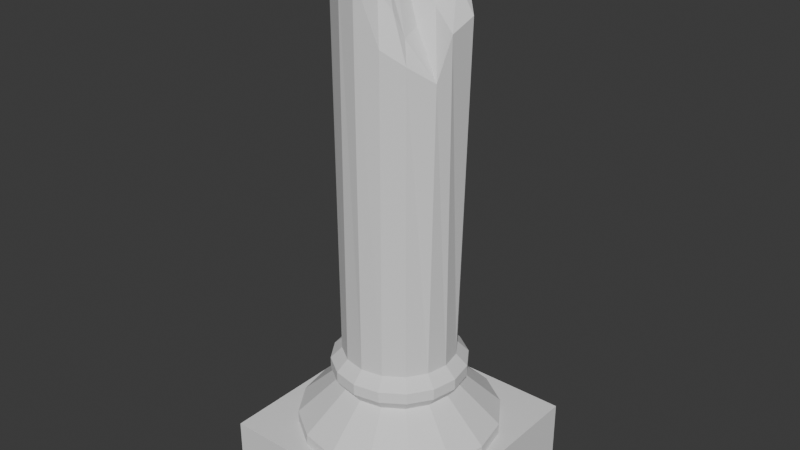 # Source: PILLAR_BROKE.blend  (saved by Blender 4.4.32; exported with 4.5.12 LTS)
import bpy
from mathutils import Matrix  # noqa: F401  (used for matrix-valued properties, if any)

bpy.ops.wm.read_factory_settings(use_empty=True)
scene = bpy.context.scene
scene.name = 'Scene'

# ---- collections
col_collection = bpy.data.collections.new('Collection'); scene.collection.children.link(col_collection)

# ---- world
world_world = bpy.data.worlds.new('World'); scene.world = world_world
world_world.use_nodes = True; world_world.node_tree.nodes.clear()
_N = world_world.node_tree.nodes; _L = world_world.node_tree.links
n0 = _N.new('ShaderNodeOutputWorld'); n0.name = 'World Output'; n0.location = (300, 300)
n1 = _N.new('ShaderNodeBackground'); n1.name = 'Background'; n1.location = (10, 300)
n1.inputs[0].default_value = (0.05088, 0.05088, 0.05088, 1.0)
_L.new(n1.outputs[0], n0.inputs[0])
n0.is_active_output = True
world_world.color = (0.05088, 0.05088, 0.05088)
world_world.sun_shadow_jitter_overblur = 0.0

# ---- meshes
me_cylinder = bpy.data.meshes.new('Cylinder')
me_cylinder.from_pydata([(0.0, 1.0, 2.5), (0.0, 1.0, 8.482), (0.3827, 0.9239, 2.5), (0.3827, 0.9239, 8.69), (0.7071, 0.7071, 2.5), (0.9239, 0.3827, 2.5), (1.0, 0.0, 2.5), (0.9239, -0.3827, 2.5), (0.7071, -0.7071, 2.5), (0.7071, -0.7071, 7.84), (0.3827, -0.9239, 2.5), (0.3827, -0.9239, 8.084), (0.0, -1.0, 2.5), (-0.02338, -1.018, 9.137), (-0.3827, -0.9239, 2.5), (-0.7071, -0.7071, 2.5), (-0.9239, -0.3827, 2.5), (-1.0, 0.0, 2.5), (-0.9239, 0.3827, 2.5), (-0.9991, 0.3161, 9.435), (-0.7071, 0.7071, 2.5), (-0.3827, 0.9239, 2.5), (-0.3827, 0.9239, 8.895), (2.98e-09, 1.2, 2.3), (0.4592, 1.109, 2.3), (0.8485, 0.8485, 2.3), (1.109, 0.4592, 2.3), (1.2, 4.505e-09, 2.3), (1.109, -0.4592, 2.3), (0.8485, -0.8485, 2.3), (0.4592, -1.109, 2.3), (2.98e-09, -1.2, 2.3), (-0.4592, -1.109, 2.3), (-0.8485, -0.8485, 2.3), (-1.109, -0.4592, 2.3), (-1.2, 4.505e-09, 2.3), (-1.109, 0.4592, 2.3), (-0.8485, 0.8485, 2.3), (-0.4592, 1.109, 2.3), (8.305e-08, 1.05, 1.9), (0.4018, 0.9701, 1.9), (0.7425, 0.7425, 1.9), (0.9701, 0.4018, 1.9), (1.05, 3.912e-09, 1.9), (0.9701, -0.4018, 1.9), (0.7425, -0.7425, 1.9), (0.4018, -0.9701, 1.9), (8.305e-08, -1.05, 1.9), (-0.4018, -0.9701, 1.9), (-0.7425, -0.7425, 1.9), (-0.9701, -0.4018, 1.9), (-1.05, 3.912e-09, 1.9), (-0.9701, 0.4018, 1.9), (-0.7425, 0.7425, 1.9), (-0.4018, 0.9701, 1.9), (6.521e-08, 1.8, 1.2), (0.6888, 1.663, 1.2), (1.273, 1.273, 1.2), (1.663, 0.6888, 1.2), (1.8, 6.706e-09, 1.2), (1.663, -0.6888, 1.2), (1.273, -1.273, 1.2), (0.6888, -1.663, 1.2), (6.521e-08, -1.8, 1.2), (-0.6888, -1.663, 1.2), (-1.273, -1.273, 1.2), (-1.663, -0.6888, 1.2), (-1.8, 6.706e-09, 1.2), (-1.663, 0.6888, 1.2), (-1.273, 1.273, 1.2), (-0.6888, 1.663, 1.2), (5.56e-08, 1.8, 1.0), (0.6888, 1.663, 1.0), (1.273, 1.273, 1.0), (1.663, 0.6888, 1.0), (1.8, 6.706e-09, 1.0), (1.663, -0.6888, 1.0), (1.273, -1.273, 1.0), (0.6888, -1.663, 1.0), (5.56e-08, -1.8, 1.0), (-0.6888, -1.663, 1.0), (-1.273, -1.273, 1.0), (-1.663, -0.6888, 1.0), (-1.8, 6.706e-09, 1.0), (-1.663, 0.6888, 1.0), (-1.273, 1.273, 1.0), (-0.6888, 1.663, 1.0), (-1.109, 0.4592, 2.1), (-1.2, 4.505e-09, 2.1), (0.8485, -0.8485, 2.1), (1.109, -0.4592, 2.1), (-0.8485, 0.8485, 2.1), (0.4592, -1.109, 2.1), (-0.4592, 1.109, 2.1), (2.98e-09, -1.2, 2.1), (0.4592, 1.109, 2.1), (2.98e-09, 1.2, 2.1), (-0.4592, -1.109, 2.1), (0.8485, 0.8485, 2.1), (-0.8485, -0.8485, 2.1), (1.109, 0.4592, 2.1), (-1.109, -0.4592, 2.1), (1.2, 4.505e-09, 2.1), (0.7071, 0.7071, 8.882), (1.012, -0.3885, 7.568), (-0.3827, -0.9239, 9.123), (-0.8498, -0.6176, 9.559), (-0.9239, -0.3827, 9.613), (-0.7071, 0.7071, 9.472), (1.106, 0.3442, 8.434), (1.106, -0.1528, 8.271), (-1.0, 0.0, 9.389), (-0.1062, 0.05215, 9.208), (-2.0, -2.0, 0.0), (-2.0, -2.0, 1.0), (-2.0, 2.0, 0.0), (-2.0, 2.0, 1.0), (2.0, -2.0, 0.0), (2.0, -2.0, 1.0), (2.0, 2.0, 0.0), (2.0, 2.0, 1.0), (-0.3255, -0.1968, 9.435), (-0.1648, -0.258, 9.213), (0.09183, -0.3842, 9.0), (-0.3613, 0.01629, 9.442), (-0.3827, -0.06294, 9.413), (-0.4915, 0.1024, 9.509), (0.1978, -0.04823, 8.8), (0.2204, 0.3484, 9.09), (0.2904, 0.1032, 9.082), (0.161, -0.2645, 8.901), (0.4316, 0.2857, 9.051), (-0.1005, 0.4077, 9.023), (-0.2915, 0.3156, 9.394), (-0.4189, 0.2476, 9.541), (0.09873, 0.5162, 9.073), (-0.292, 0.4583, 9.198), (-0.31, -0.6096, 9.206), (-0.05694, -0.6761, 9.182), (0.1394, -0.6709, 8.849), (0.5314, -0.5246, 8.176), (0.3618, -0.5895, 8.57), (0.6263, 0.05618, 8.569), (0.451, -0.1541, 8.28), (0.7636, 0.3821, 8.901)], [], [(0, 1, 3, 2), (2, 3, 103, 4), (4, 103, 109, 5), (5, 109, 110, 6), (6, 110, 104, 7), (7, 104, 9, 8), (8, 9, 11, 10), (10, 11, 13, 12), (12, 13, 105, 14), (14, 105, 106, 15), (15, 106, 107, 16), (16, 107, 111, 17), (17, 111, 19, 18), (18, 19, 108, 20), (20, 108, 22, 21), (21, 22, 1, 0), (7, 8, 29, 28), (88, 87, 52, 51), (15, 16, 34, 33), (21, 0, 23, 38), (5, 6, 27, 26), (12, 14, 32, 31), (18, 20, 37, 36), (2, 4, 25, 24), (8, 10, 30, 29), (16, 17, 35, 34), (6, 7, 28, 27), (14, 15, 33, 32), (20, 21, 38, 37), (4, 5, 26, 25), (10, 12, 31, 30), (0, 2, 24, 23), (17, 18, 36, 35), (48, 49, 65, 64), (90, 89, 45, 44), (87, 91, 53, 52), (89, 92, 46, 45), (91, 93, 54, 53), (92, 94, 47, 46), (96, 95, 40, 39), (93, 96, 39, 54), (94, 97, 48, 47), (95, 98, 41, 40), (97, 99, 49, 48), (98, 100, 42, 41), (99, 101, 50, 49), (100, 102, 43, 42), (101, 88, 51, 50), (102, 90, 44, 43), (57, 58, 74, 73), (41, 42, 58, 57), (49, 50, 66, 65), (42, 43, 59, 58), (50, 51, 67, 66), (43, 44, 60, 59), (51, 52, 68, 67), (44, 45, 61, 60), (52, 53, 69, 68), (45, 46, 62, 61), (53, 54, 70, 69), (46, 47, 63, 62), (39, 40, 56, 55), (54, 39, 55, 70), (47, 48, 64, 63), (40, 41, 57, 56), (65, 66, 82, 81), (58, 59, 75, 74), (66, 67, 83, 82), (59, 60, 76, 75), (67, 68, 84, 83), (60, 61, 77, 76), (68, 69, 85, 84), (61, 62, 78, 77), (69, 70, 86, 85), (62, 63, 79, 78), (55, 56, 72, 71), (70, 55, 71, 86), (63, 64, 80, 79), (56, 57, 73, 72), (64, 65, 81, 80), (27, 28, 90, 102), (34, 35, 88, 101), (26, 27, 102, 100), (33, 34, 101, 99), (25, 26, 100, 98), (32, 33, 99, 97), (24, 25, 98, 95), (31, 32, 97, 94), (38, 23, 96, 93), (23, 24, 95, 96), (30, 31, 94, 92), (37, 38, 93, 91), (29, 30, 92, 89), (36, 37, 91, 87), (28, 29, 89, 90), (35, 36, 87, 88), (11, 141, 139), (22, 108, 136), (13, 139, 138), (3, 1, 135), (1, 22, 136), (105, 138, 137), (103, 3, 128), (106, 105, 137), (109, 103, 144), (107, 106, 124), (110, 144, 142), (111, 124, 126), (104, 142, 143), (19, 126, 134), (9, 104, 140), (108, 134, 133), (113, 114, 116, 115), (115, 116, 120, 119), (119, 120, 118, 117), (117, 118, 114, 113), (115, 119, 117, 113), (120, 116, 114, 118), (122, 123, 112), (125, 121, 112), (126, 19, 111), (124, 125, 112), (123, 130, 112), (121, 122, 112), (126, 124, 112), (127, 129, 112), (131, 128, 112), (130, 123, 140), (130, 127, 112), (129, 131, 112), (128, 135, 112), (135, 128, 3), (135, 132, 112), (134, 126, 112), (132, 136, 112), (136, 133, 112), (133, 134, 112), (138, 139, 123), (137, 121, 106), (137, 138, 121), (140, 141, 9), (140, 143, 127), (139, 141, 123), (143, 140, 104), (143, 142, 127), (142, 131, 129), (144, 103, 131), (144, 110, 109), (134, 108, 19), (141, 11, 9), (136, 108, 133), (139, 13, 11), (135, 1, 132), (136, 132, 1), (123, 122, 138), (138, 105, 13), (106, 121, 125), (121, 138, 122), (127, 130, 140), (124, 106, 125), (124, 111, 107), (127, 142, 129), (142, 104, 110), (131, 142, 144), (140, 123, 141), (131, 103, 128)])
_uv = me_cylinder.uv_layers.new(name='UVMap')
_uv.uv.foreach_set('vector', [1.0, 0.5, 1.0, 1.0, 0.9375, 1.0, 0.9375, 0.5, 0.9375, 0.5, 0.9375, 1.0, 0.875, 1.0, 0.875, 0.5, 0.875, 0.5, 0.875, 1.0, 0.8125, 1.0, 0.8125, 0.5, 0.8125, 0.5, 0.8125, 1.0, 0.75, 1.0, 0.75, 0.5, 0.75, 0.5, 0.75, 1.0, 0.6875, 1.0, 0.6875, 0.5, 0.6875, 0.5, 0.6875, 1.0, 0.625, 1.0, 0.625, 0.5, 0.625, 0.5, 0.625, 1.0, 0.5625, 1.0, 0.5625, 0.5, 0.5625, 0.5, 0.5625, 1.0, 0.5, 1.0, 0.5, 0.5, 0.5, 0.5, 0.5, 1.0, 0.4375, 1.0, 0.4375, 0.5, 0.4375, 0.5, 0.4375, 1.0, 0.375, 1.0, 0.375, 0.5, 0.375, 0.5, 0.375, 1.0, 0.3125, 1.0, 0.3125, 0.5, 0.3125, 0.5, 0.3125, 1.0, 0.25, 1.0, 0.25, 0.5, 0.25, 0.5, 0.25, 1.0, 0.1875, 1.0, 0.1875, 0.5, 0.1875, 0.5, 0.1875, 1.0, 0.125, 1.0, 0.125, 0.5, 0.125, 0.5, 0.125, 1.0, 0.0625, 1.0, 0.0625, 0.5, 0.0625, 0.5, 0.0625, 1.0, 0.0, 1.0, 0.0, 0.5, 0.6875, 0.5, 0.625, 0.5, 0.625, 0.5, 0.6875, 0.5, 0.25, 0.5, 0.1875, 0.5, 0.1875, 0.5, 0.25, 0.5, 0.375, 0.5, 0.3125, 0.5, 0.3125, 0.5, 0.375, 0.5, 0.0625, 0.5, 0.0, 0.5, 0.0, 0.5, 0.0625, 0.5, 0.8125, 0.5, 0.75, 0.5, 0.75, 0.5, 0.8125, 0.5, 0.5, 0.5, 0.4375, 0.5, 0.4375, 0.5, 0.5, 0.5, 0.1875, 0.5, 0.125, 0.5, 0.125, 0.5, 0.1875, 0.5, 0.9375, 0.5, 0.875, 0.5, 0.875, 0.5, 0.9375, 0.5, 0.625, 0.5, 0.5625, 0.5, 0.5625, 0.5, 0.625, 0.5, 0.3125, 0.5, 0.25, 0.5, 0.25, 0.5, 0.3125, 0.5, 0.75, 0.5, 0.6875, 0.5, 0.6875, 0.5, 0.75, 0.5, 0.4375, 0.5, 0.375, 0.5, 0.375, 0.5, 0.4375, 0.5, 0.125, 0.5, 0.0625, 0.5, 0.0625, 0.5, 0.125, 0.5, 0.875, 0.5, 0.8125, 0.5, 0.8125, 0.5, 0.875, 0.5, 0.5625, 0.5, 0.5, 0.5, 0.5, 0.5, 0.5625, 0.5, 1.0, 0.5, 0.9375, 0.5, 0.9375, 0.5, 1.0, 0.5, 0.25, 0.5, 0.1875, 0.5, 0.1875, 0.5, 0.25, 0.5, 0.4375, 0.5, 0.375, 0.5, 0.375, 0.5, 0.4375, 0.5, 0.6875, 0.5, 0.625, 0.5, 0.625, 0.5, 0.6875, 0.5, 0.1875, 0.5, 0.125, 0.5, 0.125, 0.5, 0.1875, 0.5, 0.625, 0.5, 0.5625, 0.5, 0.5625, 0.5, 0.625, 0.5, 0.125, 0.5, 0.0625, 0.5, 0.0625, 0.5, 0.125, 0.5, 0.5625, 0.5, 0.5, 0.5, 0.5, 0.5, 0.5625, 0.5, 1.0, 0.5, 0.9375, 0.5, 0.9375, 0.5, 1.0, 0.5, 0.0625, 0.5, 0.0, 0.5, 0.0, 0.5, 0.0625, 0.5, 0.5, 0.5, 0.4375, 0.5, 0.4375, 0.5, 0.5, 0.5, 0.9375, 0.5, 0.875, 0.5, 0.875, 0.5, 0.9375, 0.5, 0.4375, 0.5, 0.375, 0.5, 0.375, 0.5, 0.4375, 0.5, 0.875, 0.5, 0.8125, 0.5, 0.8125, 0.5, 0.875, 0.5, 0.375, 0.5, 0.3125, 0.5, 0.3125, 0.5, 0.375, 0.5, 0.8125, 0.5, 0.75, 0.5, 0.75, 0.5, 0.8125, 0.5, 0.3125, 0.5, 0.25, 0.5, 0.25, 0.5, 0.3125, 0.5, 0.75, 0.5, 0.6875, 0.5, 0.6875, 0.5, 0.75, 0.5, 0.875, 0.5, 0.8125, 0.5, 0.8125, 0.5, 0.875, 0.5, 0.875, 0.5, 0.8125, 0.5, 0.8125, 0.5, 0.875, 0.5, 0.375, 0.5, 0.3125, 0.5, 0.3125, 0.5, 0.375, 0.5, 0.8125, 0.5, 0.75, 0.5, 0.75, 0.5, 0.8125, 0.5, 0.3125, 0.5, 0.25, 0.5, 0.25, 0.5, 0.3125, 0.5, 0.75, 0.5, 0.6875, 0.5, 0.6875, 0.5, 0.75, 0.5, 0.25, 0.5, 0.1875, 0.5, 0.1875, 0.5, 0.25, 0.5, 0.6875, 0.5, 0.625, 0.5, 0.625, 0.5, 0.6875, 0.5, 0.1875, 0.5, 0.125, 0.5, 0.125, 0.5, 0.1875, 0.5, 0.625, 0.5, 0.5625, 0.5, 0.5625, 0.5, 0.625, 0.5, 0.125, 0.5, 0.0625, 0.5, 0.0625, 0.5, 0.125, 0.5, 0.5625, 0.5, 0.5, 0.5, 0.5, 0.5, 0.5625, 0.5, 1.0, 0.5, 0.9375, 0.5, 0.9375, 0.5, 1.0, 0.5, 0.0625, 0.5, 0.0, 0.5, 0.0, 0.5, 0.0625, 0.5, 0.5, 0.5, 0.4375, 0.5, 0.4375, 0.5, 0.5, 0.5, 0.9375, 0.5, 0.875, 0.5, 0.875, 0.5, 0.9375, 0.5, 0.375, 0.5, 0.3125, 0.5, 0.3125, 0.5, 0.375, 0.5, 0.8125, 0.5, 0.75, 0.5, 0.75, 0.5, 0.8125, 0.5, 0.3125, 0.5, 0.25, 0.5, 0.25, 0.5, 0.3125, 0.5, 0.75, 0.5, 0.6875, 0.5, 0.6875, 0.5, 0.75, 0.5, 0.25, 0.5, 0.1875, 0.5, 0.1875, 0.5, 0.25, 0.5, 0.6875, 0.5, 0.625, 0.5, 0.625, 0.5, 0.6875, 0.5, 0.1875, 0.5, 0.125, 0.5, 0.125, 0.5, 0.1875, 0.5, 0.625, 0.5, 0.5625, 0.5, 0.5625, 0.5, 0.625, 0.5, 0.125, 0.5, 0.0625, 0.5, 0.0625, 0.5, 0.125, 0.5, 0.5625, 0.5, 0.5, 0.5, 0.5, 0.5, 0.5625, 0.5, 1.0, 0.5, 0.9375, 0.5, 0.9375, 0.5, 1.0, 0.5, 0.0625, 0.5, 0.0, 0.5, 0.0, 0.5, 0.0625, 0.5, 0.5, 0.5, 0.4375, 0.5, 0.4375, 0.5, 0.5, 0.5, 0.9375, 0.5, 0.875, 0.5, 0.875, 0.5, 0.9375, 0.5, 0.4375, 0.5, 0.375, 0.5, 0.375, 0.5, 0.4375, 0.5, 0.75, 0.5, 0.6875, 0.5, 0.6875, 0.5, 0.75, 0.5, 0.3125, 0.5, 0.25, 0.5, 0.25, 0.5, 0.3125, 0.5, 0.8125, 0.5, 0.75, 0.5, 0.75, 0.5, 0.8125, 0.5, 0.375, 0.5, 0.3125, 0.5, 0.3125, 0.5, 0.375, 0.5, 0.875, 0.5, 0.8125, 0.5, 0.8125, 0.5, 0.875, 0.5, 0.4375, 0.5, 0.375, 0.5, 0.375, 0.5, 0.4375, 0.5, 0.9375, 0.5, 0.875, 0.5, 0.875, 0.5, 0.9375, 0.5, 0.5, 0.5, 0.4375, 0.5, 0.4375, 0.5, 0.5, 0.5, 0.0625, 0.5, 0.0, 0.5, 0.0, 0.5, 0.0625, 0.5, 1.0, 0.5, 0.9375, 0.5, 0.9375, 0.5, 1.0, 0.5, 0.5625, 0.5, 0.5, 0.5, 0.5, 0.5, 0.5625, 0.5, 0.125, 0.5, 0.0625, 0.5, 0.0625, 0.5, 0.125, 0.5, 0.625, 0.5, 0.5625, 0.5, 0.5625, 0.5, 0.625, 0.5, 0.1875, 0.5, 0.125, 0.5, 0.125, 0.5, 0.1875, 0.5, 0.6875, 0.5, 0.625, 0.5, 0.625, 0.5, 0.6875, 0.5, 0.25, 0.5, 0.1875, 0.5, 0.1875, 0.5, 0.25, 0.5, 0.5625, 1.0, 0.5985, 1.0, 0.5625, 1.0, 0.0625, 1.0, 0.125, 1.0, 0.0625, 1.0, 0.5, 1.0, 0.5439, 1.0, 0.5, 1.0, 0.9375, 1.0, 1.0, 1.0, 0.9375, 1.0, 0.0, 1.0, 0.0625, 1.0, 0.01695, 1.0, 0.4375, 1.0, 0.4821, 1.0, 0.4375, 1.0, 0.875, 1.0, 0.9375, 1.0, 0.875, 1.0, 0.375, 1.0, 0.4375, 1.0, 0.4194, 1.0, 0.8125, 1.0, 0.875, 1.0, 0.8125, 1.0, 0.3125, 1.0, 0.375, 1.0, 0.3125, 1.0, 0.75, 1.0, 0.796, 1.0, 0.75, 1.0, 0.25, 1.0, 0.2676, 1.0, 0.25, 1.0, 0.6875, 1.0, 0.7238, 1.0, 0.6875, 1.0, 0.1875, 1.0, 0.213, 1.0, 0.1875, 1.0, 0.625, 1.0, 0.6875, 1.0, 0.625, 1.0, 0.125, 1.0, 0.1472, 1.0, 0.125, 1.0, 0.375, 0.0, 0.625, 0.0, 0.625, 0.25, 0.375, 0.25, 0.375, 0.25, 0.625, 0.25, 0.625, 0.5, 0.375, 0.5, 0.375, 0.5, 0.625, 0.5, 0.625, 0.75, 0.375, 0.75, 0.375, 0.75, 0.625, 0.75, 0.625, 1.0, 0.375, 1.0, 0.125, 0.5, 0.375, 0.5, 0.375, 0.75, 0.125, 0.75, 0.625, 0.5, 0.875, 0.5, 0.875, 0.75, 0.625, 0.75, 0.5, 1.0, 0.5263, 1.0, 0.5, 1.0, 0.375, 1.0, 0.3904, 1.0, 0.375, 1.0, 0.213, 1.0, 0.1875, 1.0, 0.25, 1.0, 0.3125, 1.0, 0.3277, 1.0, 0.3125, 1.0, 0.5625, 1.0, 0.5848, 1.0, 0.5625, 1.0, 0.4375, 1.0, 0.4547, 1.0, 0.4375, 1.0, 0.25, 1.0, 0.2676, 1.0, 0.25, 1.0, 0.6875, 1.0, 0.7046, 1.0, 0.6875, 1.0, 0.8125, 1.0, 0.8542, 1.0, 0.8125, 1.0, 0.5848, 1.0, 0.5625, 1.0, 0.612, 1.0, 0.625, 1.0, 0.6401, 1.0, 0.625, 1.0, 0.75, 1.0, 0.7836, 1.0, 0.75, 1.0, 0.875, 1.0, 0.9036, 1.0, 0.875, 1.0, 0.9036, 1.0, 0.875, 1.0, 0.9375, 1.0, 0.9375, 1.0, 0.9552, 1.0, 0.9375, 1.0, 0.1875, 1.0, 0.213, 1.0, 0.1875, 1.0, 0.0, 1.0, 0.01695, 1.0, 0.0, 1.0, 0.0625, 1.0, 0.07918, 1.0, 0.0625, 1.0, 0.125, 1.0, 0.1472, 1.0, 0.125, 1.0, 0.5, 1.0, 0.5439, 1.0, 0.5263, 1.0, 0.4194, 1.0, 0.3904, 1.0, 0.375, 1.0, 0.4375, 1.0, 0.4821, 1.0, 0.4375, 1.0, 0.612, 1.0, 0.5985, 1.0, 0.625, 1.0, 0.625, 1.0, 0.6549, 1.0, 0.6401, 1.0, 0.5625, 1.0, 0.5985, 1.0, 0.5625, 1.0, 0.6549, 1.0, 0.625, 1.0, 0.6875, 1.0, 0.6875, 1.0, 0.7238, 1.0, 0.6875, 1.0, 0.75, 1.0, 0.7836, 1.0, 0.75, 1.0, 0.8125, 1.0, 0.875, 1.0, 0.8125, 1.0, 0.796, 1.0, 0.75, 1.0, 0.8125, 1.0, 0.1472, 1.0, 0.125, 1.0, 0.1875, 1.0, 0.5985, 1.0, 0.5625, 1.0, 0.625, 1.0, 0.0625, 1.0, 0.125, 1.0, 0.07918, 1.0, 0.5439, 1.0, 0.5, 1.0, 0.5625, 1.0, 0.9375, 1.0, 1.0, 1.0, 0.9552, 1.0, 0.01695, 1.0, 0.0, 1.0, 0.0, 1.0, 0.5263, 1.0, 0.5, 1.0, 0.5, 1.0, 0.4821, 1.0, 0.4375, 1.0, 0.5, 1.0, 0.375, 1.0, 0.3904, 1.0, 0.375, 1.0, 0.4375, 1.0, 0.4821, 1.0, 0.4547, 1.0, 0.6401, 1.0, 0.625, 1.0, 0.625, 1.0, 0.3125, 1.0, 0.375, 1.0, 0.3277, 1.0, 0.2676, 1.0, 0.25, 1.0, 0.3125, 1.0, 0.6875, 1.0, 0.7238, 1.0, 0.7046, 1.0, 0.7238, 1.0, 0.6875, 1.0, 0.75, 1.0, 0.7836, 1.0, 0.75, 1.0, 0.796, 1.0, 0.612, 1.0, 0.5625, 1.0, 0.5985, 1.0, 0.8125, 1.0, 0.875, 1.0, 0.8542, 1.0])
me_cylinder.update()

# ---- objects
ob_cylinder = bpy.data.objects.new('Cylinder', me_cylinder)

# ---- transforms, parenting, visibility, modifiers, constraints
ob_cylinder.location = (0.0, 0.0, 0.0)

# ---- collection membership
col_collection.objects.link(ob_cylinder)

# ---- scene / render settings (as saved in the file)
scene.frame_start = 1; scene.frame_end = 250; scene.frame_set(1)
scene.render.engine = 'BLENDER_EEVEE_NEXT'
bpy.context.view_layer.update()

# ---- added for rendering (the .blend has no active camera and no usable light): camera, sun
cam_auto = bpy.data.cameras.new('AutoCamera')
cam_auto.lens = 50.0
cam_auto.sensor_width = 36.0
cam_auto.clip_end = 1000.0
ob_auto_camera = bpy.data.objects.new('AutoCamera', cam_auto)
scene.collection.objects.link(ob_auto_camera)
ob_auto_camera.location = (10.3199, -12.3839, 13.0625)
ob_auto_camera.rotation_euler = (1.09748, -7.21219e-08, 0.694738)
scene.camera = ob_auto_camera
light_auto_sun = bpy.data.lights.new('AutoSun', 'SUN')
light_auto_sun.energy = 3.0
light_auto_sun.angle = 0.0523599
ob_auto_sun = bpy.data.objects.new('AutoSun', light_auto_sun)
scene.collection.objects.link(ob_auto_sun)
ob_auto_sun.rotation_euler = (0.872665, 0.174533, 0.523599)
bpy.context.view_layer.update()
